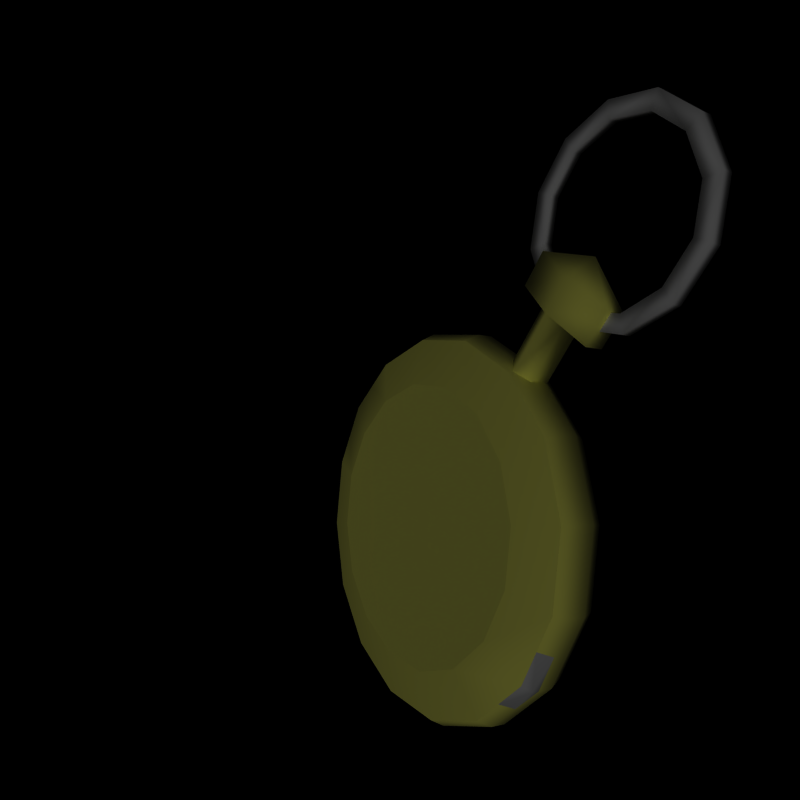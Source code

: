 # Source: pocket_watch.blend  (saved by Blender 2.49.2; exported with 4.5.12 LTS)
import bpy
from mathutils import Matrix  # noqa: F401  (used for matrix-valued properties, if any)

bpy.ops.wm.read_factory_settings(use_empty=True)
scene = bpy.context.scene
scene.name = 'Scene'

# ---- collections
col_collection_1 = bpy.data.collections.new('Collection 1'); scene.collection.children.link(col_collection_1)
col_collection_2 = bpy.data.collections.new('Collection 2'); scene.collection.children.link(col_collection_2)

# ---- materials (node trees are filled in below, after node groups)
mat_material_watch_face = bpy.data.materials.new('Material.watch_face')
mat_material_watch_face.alpha_threshold = 0.0
mat_material_watch_face.roughness = 0.5
mat_material_watch_face.line_color = (0.0, 0.0, 0.0, 1.0)
mat_material_steel1 = bpy.data.materials.new('Material.steel1')
mat_material_steel1.alpha_threshold = 0.0
mat_material_steel1.roughness = 0.5
mat_material_steel1.line_color = (0.0, 0.0, 0.0, 1.0)
mat_material_brass = bpy.data.materials.new('Material.brass')
mat_material_brass.alpha_threshold = 0.0
mat_material_brass.diffuse_color = (1.0, 1.0, 0.4, 1.0)
mat_material_brass.specular_color = (1.0, 1.0, 0.8)
mat_material_brass.roughness = 0.9
mat_material_brass.specular_intensity = 1.4
mat_material_brass.line_color = (0.0, 0.0, 0.0, 1.0)
mat_material_black = bpy.data.materials.new('Material.black')
mat_material_black.alpha_threshold = 0.0
mat_material_black.diffuse_color = (0.0, 0.0, 0.0, 1.0)
mat_material_black.roughness = 0.5
mat_material_black.line_color = (0.0, 0.0, 0.0, 1.0)
mat_material_glass = bpy.data.materials.new('Material.glass')
mat_material_glass.alpha_threshold = 0.0
mat_material_glass.roughness = 0.5
mat_material_glass.specular_intensity = 1.0

# ---- material node trees

# ---- world
world_world = bpy.data.worlds.new('World'); scene.world = world_world
world_world.color = (0.0, 0.0, 0.0)
world_world.use_sun_shadow = False
world_world.sun_shadow_jitter_overblur = 0.0
world_world.cycles.sampling_method = 'MANUAL'
world_world.cycles.sample_map_resolution = 256

# ---- cameras
cam_camera = bpy.data.cameras.new('Camera')
cam_camera.passepartout_alpha = 0.2
cam_camera.clip_end = 100.0
cam_camera.lens = 35.0
cam_camera.ortho_scale = 7.314
cam_camera.show_passepartout = False
cam_camera.show_safe_areas = True
cam_camera.dof.focus_distance = 0.0
cam_camera.dof.aperture_fstop = 128.0

# ---- lights
light_spot = bpy.data.lights.new('Spot', 'SUN')
light_spot.transmission_factor = 0.0
light_spot.cutoff_distance = 30.0
light_spot.angle = 1.571
light_spot.energy = 1.0
light_spot.shadow_buffer_clip_start = 1.001
light_spot.shadow_soft_size = 1.0
light_spot.shadow_cascade_max_distance = 1000.0
light_spot.cycles.use_multiple_importance_sampling = False

# ---- meshes
me_circle_013 = bpy.data.meshes.new('Circle.013')
me_circle_013.from_pydata([(-0.05007, 0.003986, -0.05007), (-0.0271, 0.003986, -0.06542), (1.246e-08, 0.003986, -0.07081), (0.0271, 0.003986, -0.06542), (0.05007, 0.003986, -0.05007), (0.05007, 0.003986, 0.05007), (0.06542, 0.003986, 0.0271), (0.07081, 0.003986, -1.742e-10), (0.06542, 0.003986, -0.0271), (-0.06542, 0.003986, -0.0271), (-0.07081, 0.003986, -1.742e-10), (-0.06542, 0.003986, 0.0271), (-0.05007, 0.003986, 0.05007), (-0.0271, 0.003986, 0.06542), (3.997e-08, 0.003986, 0.07081), (0.0271, 0.003986, 0.06542), (1.118e-08, 0.003986, -1.742e-10)], [], [(6, 16, 5), (7, 16, 6), (8, 16, 7), (4, 16, 8), (3, 16, 4), (2, 16, 3), (1, 16, 2), (0, 16, 1), (16, 0, 9), (10, 16, 9), (11, 16, 10), (12, 16, 11), (13, 16, 12), (14, 16, 13), (15, 16, 14), (5, 16, 15)])
me_circle_013.polygons.foreach_set('use_smooth', [True] * 16)
_uv = me_circle_013.uv_layers.new(name='UVTex')
_uv.uv.foreach_set('vector', [0.9487, 0.3142, 0.5, 0.5, 0.8434, 0.1566, 0.9856, 0.5, 0.5, 0.5, 0.9487, 0.3142, 0.9487, 0.6858, 0.5, 0.5, 0.9856, 0.5, 0.8434, 0.8434, 0.5, 0.5, 0.9487, 0.6858, 0.6858, 0.9487, 0.5, 0.5, 0.8434, 0.8434, 0.5, 0.9856, 0.5, 0.5, 0.6858, 0.9487, 0.3142, 0.9487, 0.5, 0.5, 0.5, 0.9856, 0.1566, 0.8434, 0.5, 0.5, 0.3142, 0.9487, 0.5, 0.5, 0.1566, 0.8434, 0.05133, 0.6858, 0.01436, 0.5, 0.5, 0.5, 0.05133, 0.6858, 0.05133, 0.3142, 0.5, 0.5, 0.01436, 0.5, 0.1566, 0.1566, 0.5, 0.5, 0.05133, 0.3142, 0.3142, 0.05133, 0.5, 0.5, 0.1566, 0.1566, 0.5, 0.01436, 0.5, 0.5, 0.3142, 0.05133, 0.6858, 0.05133, 0.5, 0.5, 0.5, 0.01436, 0.8434, 0.1566, 0.5, 0.5, 0.6858, 0.05133])
me_circle_013.materials.append(mat_material_watch_face)
me_circle_013.use_remesh_preserve_volume = False
me_circle_013.use_remesh_preserve_attributes = False
me_circle_013.use_mirror_vertex_groups = False
me_circle_013.update()
me_circle_007 = bpy.data.meshes.new('Circle.007')
me_circle_007.from_pydata([(0.04023, 0.1585, -0.001993), (0.04023, 0.137, -0.001993), (0.02945, 0.1183, -0.001993), (0.008886, 0.1075, -0.001993), (-0.008886, 0.1075, -0.001993), (-0.02945, 0.1183, -0.001993), (-0.04023, 0.137, -0.001993), (-0.04023, 0.1585, -0.001993), (-0.02945, 0.1772, -0.001993), (-0.01078, 0.188, -0.001993), (0.01078, 0.188, -0.001993), (0.02945, 0.1772, -0.001993), (0.03316, 0.1566, -0.001993), (0.03316, 0.1389, -0.001993), (0.02428, 0.1235, -0.001993), (0.008886, 0.1146, -0.001993), (-0.008886, 0.1146, -0.001993), (-0.02428, 0.1235, -0.001993), (-0.03316, 0.1389, -0.001993), (-0.03316, 0.1566, -0.001993), (-0.02428, 0.172, -0.001993), (-0.008886, 0.1809, -0.001993), (0.008886, 0.1809, -0.001993), (0.02428, 0.172, -0.001993), (0.04023, 0.1585, 0.001993), (0.04023, 0.137, 0.001993), (0.02945, 0.1183, 0.001993), (0.008886, 0.1075, 0.001993), (-0.008886, 0.1075, 0.001993), (-0.02945, 0.1183, 0.001993), (-0.04023, 0.137, 0.001993), (-0.04023, 0.1585, 0.001993), (-0.02945, 0.1772, 0.001993), (-0.01078, 0.188, 0.001993), (0.01078, 0.188, 0.001993), (0.02945, 0.1772, 0.001993), (0.03316, 0.1389, 0.001993), (0.03316, 0.1566, 0.001993), (0.02428, 0.1235, 0.001993), (0.008886, 0.1146, 0.001993), (-0.008886, 0.1146, 0.001993), (-0.02428, 0.1235, 0.001993), (-0.03316, 0.1389, 0.001993), (-0.03316, 0.1566, 0.001993), (-0.02428, 0.172, 0.001993), (-0.008886, 0.1809, 0.001993), (0.008886, 0.1809, 0.001993), (0.02428, 0.172, 0.001993)], [], [(12, 0, 1, 13), (2, 14, 13, 1), (3, 15, 14, 2), (5, 17, 16, 4), (6, 18, 17, 5), (7, 19, 18, 6), (8, 20, 19, 7), (9, 21, 20, 8), (9, 10, 22, 21), (11, 23, 22, 10), (11, 0, 12, 23), (0, 24, 25, 1), (1, 25, 26, 2), (2, 26, 27, 3), (4, 28, 29, 5), (5, 29, 30, 6), (6, 30, 31, 7), (7, 31, 32, 8), (8, 32, 33, 9), (10, 9, 33, 34), (10, 34, 35, 11), (0, 11, 35, 24), (13, 36, 37, 12), (14, 38, 36, 13), (15, 39, 38, 14), (17, 41, 40, 16), (18, 42, 41, 17), (19, 43, 42, 18), (20, 44, 43, 19), (21, 45, 44, 20), (21, 22, 46, 45), (23, 47, 46, 22), (23, 12, 37, 47), (35, 47, 37, 24), (35, 34, 46, 47), (33, 45, 46, 34), (33, 32, 44, 45), (32, 31, 43, 44), (31, 30, 42, 43), (30, 29, 41, 42), (29, 28, 40, 41), (27, 26, 38, 39), (26, 25, 36, 38), (25, 24, 37, 36)])
me_circle_007.polygons.foreach_set('use_smooth', [True] * 44)
me_circle_007.materials.append(mat_material_steel1)
me_circle_007.use_remesh_preserve_volume = False
me_circle_007.use_remesh_preserve_attributes = False
me_circle_007.use_mirror_vertex_groups = False
me_circle_007.update()
me_circle_006 = bpy.data.meshes.new('Circle.006')
me_circle_006.from_pydata([(0.006904, 0.08018, 0.003986), (0.006904, 0.08018, -0.003986), (4.436e-08, 0.08018, -0.007972), (-0.006904, 0.08018, -0.003986), (-0.006904, 0.08018, 0.003986), (4.912e-08, 0.08018, 0.007972), (0.006904, 0.107, 0.003986), (0.006904, 0.107, -0.003986), (-0.006904, 0.107, -0.003986), (-0.006904, 0.107, 0.003986), (4.912e-08, 0.107, 0.007972), (0.02071, 0.107, 0.003986), (0.02071, 0.107, -0.003986), (4.02e-08, 0.107, -0.007972), (-0.02071, 0.107, -0.003986), (-0.02071, 0.107, 0.003986), (0.02071, 0.122, 0.003986), (0.02071, 0.122, -0.003986), (4.02e-08, 0.122, -0.007972), (-0.02071, 0.122, -0.003986), (-0.02071, 0.122, 0.003986), (5.445e-08, 0.122, 0.007972), (4.657e-08, 0.132, -4.657e-10)], [], [(6, 0, 1, 7), (2, 13, 7, 1), (3, 8, 13, 2), (4, 9, 8, 3), (5, 10, 9, 4), (5, 0, 6, 10), (6, 7, 12, 11), (7, 13, 12), (13, 8, 14), (8, 9, 15, 14), (9, 10, 15), (10, 6, 11), (11, 12, 17, 16), (12, 13, 18, 17), (13, 14, 19, 18), (14, 15, 20, 19), (15, 10, 21, 20), (10, 11, 16, 21), (16, 17, 22), (17, 18, 22), (18, 19, 22), (19, 20, 22), (20, 21, 22), (21, 16, 22)])
me_circle_006.polygons.foreach_set('use_smooth', [True] * 24)
me_circle_006.materials.append(mat_material_brass)
me_circle_006.use_remesh_preserve_volume = False
me_circle_006.use_remesh_preserve_attributes = False
me_circle_006.use_mirror_vertex_groups = False
me_circle_006.update()
me_circle_001 = bpy.data.meshes.new('Circle.001')
me_circle_001.from_pydata([(-0.002526, 0.005015, -0.002528), (1.976e-06, 0.005015, -0.003575), (0.00253, 0.005015, -0.002528), (-0.001262, 0.005015, -0.003949), (0.001266, 0.005015, -0.003949), (-0.0006299, 0.005015, -0.01995), (1.978e-06, 0.005015, -0.05328), (0.0006339, 0.005015, -0.01995), (1.975e-06, 0.005015, 0.003574), (0.00253, 0.005015, 0.002527), (0.003577, 0.005015, -5.928e-07), (-0.003573, 0.005015, -5.949e-07), (-0.002526, 0.005015, 0.002527), (1.976e-06, 0.005015, -5.929e-07), (-0.002526, 0.004501, -0.002528), (-0.001262, 0.004501, -0.003949), (0.00253, 0.004501, -0.002528), (0.001266, 0.004501, -0.003949), (-0.0006299, 0.004501, -0.01995), (1.978e-06, 0.004501, -0.05328), (0.0006339, 0.004501, -0.01995), (1.975e-06, 0.004501, 0.003574), (-0.002526, 0.004501, 0.002527), (0.00253, 0.004501, 0.002527), (0.003577, 0.004501, -5.928e-07), (-0.003573, 0.004501, -5.949e-07)], [], [(8, 13, 12), (8, 9, 13), (9, 10, 13), (10, 2, 13), (0, 11, 13), (11, 12, 13), (0, 13, 1), (1, 13, 2), (1, 2, 4), (0, 1, 3), (0, 3, 15, 14), (4, 2, 16, 17), (5, 6, 19, 18), (6, 7, 20, 19), (7, 4, 17, 20), (3, 5, 18, 15), (8, 12, 22, 21), (9, 8, 21, 23), (10, 9, 23, 24), (12, 11, 25, 22), (11, 0, 14, 25), (2, 10, 24, 16), (5, 7, 6), (3, 4, 7, 5), (1, 4, 3)])
me_circle_001.polygons.foreach_set('use_smooth', [True] * 25)
me_circle_001.materials.append(mat_material_black)
me_circle_001.use_remesh_preserve_volume = False
me_circle_001.use_remesh_preserve_attributes = False
me_circle_001.use_mirror_vertex_groups = False
me_circle_001.update()
me_circle_025 = bpy.data.meshes.new('Circle.025')
me_circle_025.from_pydata([(-0.002528, 0.004501, -0.002535), (4.384e-09, 0.004501, -0.003582), (0.002528, 0.004501, -0.002535), (-0.001264, 0.004501, -0.003956), (0.001264, 0.004501, -0.003956), (-0.001264, 0.004501, -0.03048), (4.384e-09, 0.004501, -0.0378), (0.001264, 0.004501, -0.03048), (4.725e-09, 0.004501, 0.003567), (0.002528, 0.004501, 0.00252), (0.003575, 0.004501, -7.423e-06), (-0.003575, 0.004501, -7.423e-06), (-0.002528, 0.004501, 0.00252), (4.715e-09, 0.004501, -7.423e-06), (-0.002528, 0.003986, -0.002535), (-0.001264, 0.003986, -0.003956), (0.002528, 0.003986, -0.002535), (0.001264, 0.003986, -0.003956), (-0.001264, 0.003986, -0.03048), (4.384e-09, 0.003986, -0.0378), (0.001264, 0.003986, -0.03048), (4.725e-09, 0.003986, 0.003567), (-0.002528, 0.003986, 0.00252), (0.002528, 0.003986, 0.00252), (0.003575, 0.003986, -7.423e-06), (-0.003575, 0.003986, -7.423e-06)], [], [(8, 13, 12), (8, 9, 13), (9, 10, 13), (10, 2, 13), (0, 11, 13), (11, 12, 13), (0, 13, 1), (1, 13, 2), (1, 2, 4), (0, 1, 3), (0, 3, 15, 14), (4, 2, 16, 17), (5, 6, 19, 18), (6, 7, 20, 19), (7, 4, 17, 20), (3, 5, 18, 15), (8, 12, 22, 21), (9, 8, 21, 23), (10, 9, 23, 24), (12, 11, 25, 22), (11, 0, 14, 25), (2, 10, 24, 16), (5, 7, 6), (3, 4, 7, 5), (1, 4, 3)])
me_circle_025.polygons.foreach_set('use_smooth', [True] * 25)
me_circle_025.materials.append(mat_material_black)
me_circle_025.use_remesh_preserve_volume = False
me_circle_025.use_remesh_preserve_attributes = False
me_circle_025.use_mirror_vertex_groups = False
me_circle_025.update()
me_circle_020 = bpy.data.meshes.new('Circle.020')
me_circle_020.from_pydata([(0.0271, -2.038e-08, 0.06542), (3.997e-08, -2.038e-08, 0.07081), (-0.0271, -2.038e-08, 0.06542), (-0.05007, -2.41e-08, 0.05007), (-0.06542, -2.224e-08, 0.0271), (-0.07081, -2.06e-08, 0.0), (-0.06542, -1.852e-08, -0.0271), (0.06542, -1.852e-08, -0.0271), (0.07081, -2.06e-08, 0.0), (0.06542, -2.224e-08, 0.0271), (0.05007, -2.41e-08, 0.05007), (2.049e-08, -0.009375, 0.0), (0.07407, -0.009375, 0.03068), (0.05669, -0.009375, 0.05669), (0.08018, -0.009375, 0.0), (0.07407, -0.009375, -0.03068), (0.05669, -0.009375, -0.05669), (0.03068, -0.009375, -0.07407), (1.187e-08, -0.009375, -0.08018), (-0.03068, -0.009375, -0.07407), (-0.05669, -0.009375, -0.05669), (-0.07407, -0.009375, -0.03068), (-0.08018, -0.009375, 0.0), (-0.07407, -0.009375, 0.03068), (-0.05669, -0.009375, 0.05669), (-0.03068, -0.009375, 0.07407), (4.723e-08, -0.009375, 0.08018), (0.03068, -0.009375, 0.07407), (0.05891, -0.003154, 0.05891), (0.07696, -0.003154, 0.03188), (0.07696, 0.003154, 0.03188), (0.05891, 0.003154, 0.05891), (0.0833, -0.003154, -1.379e-10), (0.0833, 0.003154, 1.379e-10), (0.07696, -0.003154, -0.03188), (0.07696, 0.003154, -0.03188), (0.05891, -0.003154, -0.05891), (0.05891, 0.003154, -0.05891), (0.03188, -0.003154, -0.07696), (0.03188, 0.003154, -0.07696), (1.15e-08, -0.003154, -0.0833), (1.15e-08, 0.003154, -0.0833), (-0.03188, -0.003154, -0.07696), (-0.03188, 0.003154, -0.07696), (-0.05891, -0.003154, -0.05891), (-0.05891, 0.003154, -0.05891), (-0.07696, -0.003154, -0.03188), (-0.07696, 0.003154, -0.03188), (-0.0833, -0.003154, -1.379e-10), (-0.0833, 0.003154, 1.379e-10), (-0.07696, -0.003154, 0.03188), (-0.07696, 0.003154, 0.03188), (-0.05891, -0.003154, 0.05891), (-0.05891, 0.003154, 0.05891), (-0.03188, -0.003154, 0.07696), (-0.03188, 0.003154, 0.07696), (4.824e-08, -0.003154, 0.0833), (4.824e-08, 0.003154, 0.0833), (0.03188, -0.003154, 0.07696), (0.03188, 0.003154, 0.07696), (0.05669, 0.009375, 0.05669), (0.07407, 0.009375, 0.03068), (0.06831, 0.009375, 0.02829), (0.05228, 0.009375, 0.05228), (0.08018, 0.009375, 0.0), (0.07394, 0.009375, 0.0), (0.07407, 0.009375, -0.03068), (0.06831, 0.009375, -0.02829), (0.05669, 0.009375, -0.05669), (0.05228, 0.009375, -0.05228), (0.03068, 0.009375, -0.07407), (0.02829, 0.009375, -0.06831), (1.174e-08, 0.009375, -0.08018), (1.222e-08, 0.009375, -0.07394), (-0.03068, 0.009375, -0.07407), (-0.02829, 0.009375, -0.06831), (-0.05669, 0.009375, -0.05669), (-0.05228, 0.009375, -0.05228), (-0.07407, 0.009375, -0.03068), (-0.06831, 0.009375, -0.02829), (-0.08018, 0.009375, 0.0), (-0.07394, 0.009375, 0.0), (-0.07407, 0.009375, 0.03068), (-0.06831, 0.009375, 0.02829), (-0.05669, 0.009375, 0.05669), (-0.05228, 0.009375, 0.05228), (-0.03068, 0.009375, 0.07407), (-0.02829, 0.009375, 0.06831), (4.71e-08, 0.009375, 0.08018), (4.483e-08, 0.009375, 0.07394), (0.03068, 0.009375, 0.07407), (0.02829, 0.009375, 0.06831), (0.05007, 0.006308, 0.05007), (0.06542, 0.006308, 0.0271), (0.07081, 0.006308, 0.0), (0.06542, 0.006308, -0.0271), (0.05007, 0.006308, -0.05007), (0.0271, 0.006308, -0.06542), (1.246e-08, 0.006308, -0.07081), (-0.0271, 0.006308, -0.06542), (-0.05007, 0.006308, -0.05007), (-0.06542, 0.006308, -0.0271), (-0.07081, 0.006308, 0.0), (-0.06542, 0.006308, 0.0271), (-0.05007, 0.006308, 0.05007), (-0.0271, 0.006308, 0.06542), (4.369e-08, 0.006308, 0.07081), (0.0271, 0.006308, 0.06542), (0.05007, -3.166e-08, -0.05007), (0.0271, -3.539e-08, -0.06542), (1.246e-08, -3.539e-08, -0.07081), (-0.0271, -3.539e-08, -0.06542), (-0.05007, -3.166e-08, -0.05007)], [], [(11, 12, 13), (12, 11, 14), (14, 11, 15), (15, 11, 16), (16, 11, 17), (17, 11, 18), (18, 11, 19), (19, 11, 20), (20, 11, 21), (21, 11, 22), (22, 11, 23), (23, 11, 24), (24, 11, 25), (25, 11, 26), (26, 11, 27), (11, 13, 27), (30, 31, 28, 29), (33, 30, 29, 32), (35, 33, 32, 34), (37, 35, 34, 36), (39, 37, 36, 38), (41, 39, 38, 40), (43, 41, 40, 42), (45, 43, 42, 44), (47, 45, 44, 46), (49, 47, 46, 48), (51, 49, 48, 50), (53, 51, 50, 52), (55, 53, 52, 54), (57, 55, 54, 56), (59, 57, 56, 58), (31, 59, 58, 28), (62, 63, 60, 61), (65, 62, 61, 64), (67, 65, 64, 66), (69, 67, 66, 68), (71, 69, 68, 70), (73, 71, 70, 72), (75, 73, 72, 74), (77, 75, 74, 76), (79, 77, 76, 78), (81, 79, 78, 80), (83, 81, 80, 82), (85, 83, 82, 84), (87, 85, 84, 86), (89, 87, 86, 88), (91, 89, 88, 90), (63, 91, 90, 60), (12, 29, 28, 13), (14, 32, 29, 12), (15, 34, 32, 14), (16, 36, 34, 15), (17, 38, 36, 16), (18, 40, 38, 17), (19, 42, 40, 18), (20, 44, 42, 19), (21, 46, 44, 20), (22, 48, 46, 21), (23, 50, 48, 22), (24, 52, 50, 23), (25, 54, 52, 24), (26, 56, 54, 25), (27, 58, 56, 26), (58, 27, 13, 28), (30, 61, 60, 31), (33, 64, 61, 30), (35, 66, 64, 33), (37, 68, 66, 35), (39, 70, 68, 37), (41, 72, 70, 39), (43, 74, 72, 41), (45, 76, 74, 43), (47, 78, 76, 45), (49, 80, 78, 47), (51, 82, 80, 49), (53, 84, 82, 51), (55, 86, 84, 53), (57, 88, 86, 55), (59, 90, 88, 57), (90, 59, 31, 60), (62, 93, 92, 63), (65, 94, 93, 62), (67, 95, 94, 65), (69, 96, 95, 67), (71, 97, 96, 69), (73, 98, 97, 71), (75, 99, 98, 73), (77, 100, 99, 75), (79, 101, 100, 77), (81, 102, 101, 79), (83, 103, 102, 81), (85, 104, 103, 83), (87, 105, 104, 85), (89, 106, 105, 87), (91, 107, 106, 89), (107, 91, 63, 92), (92, 93, 9, 10), (93, 94, 8, 9), (94, 95, 7, 8), (95, 96, 108, 7), (96, 97, 109, 108), (97, 98, 110, 109), (98, 99, 111, 110), (99, 100, 112, 111), (100, 101, 6, 112), (101, 102, 5, 6), (102, 103, 4, 5), (103, 104, 3, 4), (104, 105, 2, 3), (105, 106, 1, 2), (0, 1, 106, 107), (10, 0, 107, 92)])
me_circle_020.polygons.foreach_set('use_smooth', [0, 0, 0, 0, 0, 0, 0, 0, 0, 0, 0, 0, 0, 0, 0, 0, 1, 1, 1, 1, 1, 1, 1, 1, 1, 1, 1, 1, 1, 1, 1, 1, 1, 1, 1, 1, 1, 1, 1, 1, 1, 1, 1, 1, 1, 1, 1, 1, 1, 1, 1, 1, 1, 1, 1, 1, 1, 1, 1, 1, 1, 1, 1, 1, 1, 1, 1, 1, 1, 1, 1, 1, 1, 1, 1, 1, 1, 1, 1, 1, 1, 1, 1, 1, 1, 1, 1, 1, 1, 1, 1, 1, 1, 1, 1, 1, 1, 1, 1, 1, 1, 1, 1, 1, 1, 1, 1, 1, 1, 1, 1, 1])
me_circle_020.materials.append(mat_material_brass)
me_circle_020.use_remesh_preserve_volume = False
me_circle_020.use_remesh_preserve_attributes = False
me_circle_020.use_mirror_vertex_groups = False
me_circle_020.update()
me_circle = bpy.data.meshes.new('Circle')
me_circle.from_pydata([(0.05669, 0.009375, 0.05669), (0.07407, 0.009375, 0.03068), (0.08018, 0.009375, 0.0), (0.07407, 0.009375, -0.03068), (0.05669, 0.009375, -0.05669), (0.03068, 0.009375, -0.07407), (1.174e-08, 0.009375, -0.08018), (-0.03068, 0.009375, -0.07407), (-0.05669, 0.009375, -0.05669), (-0.07407, 0.009375, -0.03068), (-0.08018, 0.009375, 0.0), (-0.07407, 0.009375, 0.03068), (-0.05669, 0.009375, 0.05669), (-0.03068, 0.009375, 0.07407), (4.71e-08, 0.009375, 0.08018), (0.03068, 0.009375, 0.07407), (1.49e-08, 0.01448, -2.233e-10), (0.05556, 0.01448, 0.02301), (0.02301, 0.01448, 0.05556), (3.85e-08, 0.01448, 0.06013), (-0.02301, 0.01448, 0.05556), (-0.04252, 0.01448, 0.04252), (-0.05556, 0.01448, 0.02301), (-0.06013, 0.01448, -1.069e-10), (-0.05556, 0.01448, -0.02301), (-0.04252, 0.01448, -0.04252), (-0.02301, 0.01448, -0.05556), (1.198e-08, 0.01448, -0.06013), (0.02301, 0.01448, -0.05556), (0.04252, 0.01448, -0.04252), (0.05556, 0.01448, -0.02301), (0.06013, 0.01448, -1.069e-10), (0.04252, 0.01448, 0.04252), (-0.07713, 0.009375, -0.01534), (-0.07713, 0.009375, 0.01534), (-0.0833, 0.003154, 2.719e-10), (-0.08025, 0.003154, -0.01534), (-0.08025, 0.003154, 0.01534), (0.08025, 0.003154, 0.01534), (0.08025, 0.003154, -0.01534), (0.0833, 0.003154, 2.719e-10), (0.07713, 0.009375, 0.01534), (0.07713, 0.009375, -0.01534), (0.0833, 0.006264, 1.36e-10), (-0.0833, 0.006264, 1.36e-10)], [], [(17, 16, 32), (32, 0, 1, 17), (31, 16, 17), (2, 31, 17, 1), (30, 16, 31), (3, 30, 31, 2), (29, 16, 30), (4, 29, 30, 3), (28, 16, 29), (5, 28, 29, 4), (27, 16, 28), (6, 27, 28, 5), (26, 16, 27), (7, 26, 27, 6), (25, 16, 26), (8, 25, 26, 7), (24, 16, 25), (9, 24, 25, 8), (23, 16, 24), (22, 16, 23), (21, 16, 22), (12, 21, 22, 11), (20, 16, 21), (13, 20, 21, 12), (19, 16, 20), (14, 19, 20, 13), (18, 16, 19), (15, 18, 19, 14), (32, 16, 18), (0, 32, 18, 15), (33, 23, 24), (9, 33, 24), (33, 10, 23), (34, 22, 23), (10, 34, 23), (34, 11, 22), (43, 41, 38), (2, 41, 43), (43, 38, 40), (43, 39, 42), (40, 39, 43), (43, 42, 2), (44, 33, 36), (35, 44, 36), (44, 10, 33), (44, 37, 34), (10, 44, 34), (44, 35, 37)])
me_circle.polygons.foreach_set('use_smooth', [0, 1, 0, 1, 0, 1, 0, 1, 0, 1, 0, 1, 0, 1, 0, 1, 0, 1, 0, 0, 0, 1, 0, 1, 0, 1, 0, 1, 0, 1, 1, 1, 1, 1, 1, 1, 1, 1, 1, 1, 1, 1, 1, 1, 1, 1, 1, 1])
me_circle.polygons.foreach_set('material_index', [0, 0, 0, 0, 0, 0, 0, 0, 0, 0, 0, 0, 0, 0, 0, 0, 0, 0, 0, 0, 0, 0, 0, 0, 0, 0, 0, 0, 0, 0, 0, 0, 0, 0, 0, 0, 1, 1, 1, 1, 1, 1, 1, 1, 1, 1, 1, 1])
me_circle.materials.append(mat_material_brass)
me_circle.materials.append(mat_material_steel1)
me_circle.use_remesh_preserve_volume = False
me_circle.use_remesh_preserve_attributes = False
me_circle.use_mirror_vertex_groups = False
me_circle.update()
me_circle_021 = bpy.data.meshes.new('Circle.021')
me_circle_021.from_pydata([(1.49e-08, 0.006308, 2.328e-10), (0.0271, 0.006308, 0.06542), (4.369e-08, 0.006308, 0.07081), (-0.0271, 0.006308, 0.06542), (-0.05007, 0.006308, 0.05007), (-0.06542, 0.006308, 0.0271), (-0.07081, 0.006308, 2.328e-10), (-0.06542, 0.006308, -0.0271), (-0.05007, 0.006308, -0.05007), (-0.0271, 0.006308, -0.06542), (1.246e-08, 0.006308, -0.07081), (0.0271, 0.006308, -0.06542), (0.05007, 0.006308, -0.05007), (0.06542, 0.006308, -0.0271), (0.07081, 0.006308, 2.328e-10), (0.06542, 0.006308, 0.0271), (0.05007, 0.006308, 0.05007)], [], [(16, 0, 1), (1, 0, 2), (2, 0, 3), (3, 0, 4), (4, 0, 5), (5, 0, 6), (6, 0, 7), (7, 0, 8), (8, 0, 9), (9, 0, 10), (10, 0, 11), (11, 0, 12), (12, 0, 13), (13, 0, 14), (14, 0, 15), (15, 0, 16)])
me_circle_021.polygons.foreach_set('use_smooth', [True] * 16)
me_circle_021.materials.append(mat_material_glass)
me_circle_021.use_remesh_preserve_volume = False
me_circle_021.use_remesh_preserve_attributes = False
me_circle_021.use_mirror_vertex_groups = False
me_circle_021.update()
arm_armature = bpy.data.armatures.new('Armature')  # bones are not reproduced

# ---- objects
ob_armature = bpy.data.objects.new('Armature', arm_armature)
ob_circle_004 = bpy.data.objects.new('Circle.004', me_circle_013)
ob_circle_002 = bpy.data.objects.new('Circle.002', me_circle_007)
ob_circle_001 = bpy.data.objects.new('Circle.001', me_circle_006)
ob_minutes = bpy.data.objects.new('minutes', me_circle_001)
ob_hours = bpy.data.objects.new('hours', me_circle_025)
ob_circle_013 = bpy.data.objects.new('Circle.013', me_circle_020)
ob_lamp = bpy.data.objects.new('Lamp', light_spot)
ob_camera = bpy.data.objects.new('Camera', cam_camera)
ob_cover = bpy.data.objects.new('cover', me_circle)
ob_circle_014 = bpy.data.objects.new('Circle.014', me_circle_021)

# ---- transforms, parenting, visibility, modifiers, constraints
ob_armature.location = (-0.07971, 2.484e-09, 0.006264)
ob_armature.lock_rotations_4d = False
ob_armature.empty_display_type = 'ARROWS'
ob_armature.show_in_front = True
ob_armature.lineart.crease_threshold = 0.0
ob_circle_004.location = (0.0, 0.0, 0.0)
ob_circle_004.rotation_euler = (1.571, 0.0, 0.0)
ob_circle_004.lock_rotations_4d = False
ob_circle_004.empty_display_type = 'ARROWS'
ob_circle_004.lineart.crease_threshold = 0.0
ob_circle_002.location = (0.0, 0.0, 0.0)
ob_circle_002.lock_rotations_4d = False
ob_circle_002.empty_display_type = 'ARROWS'
ob_circle_002.lineart.crease_threshold = 0.0
ob_circle_001.location = (0.0, 0.0, 0.0)
ob_circle_001.lock_rotations_4d = False
ob_circle_001.empty_display_type = 'ARROWS'
ob_circle_001.lineart.crease_threshold = 0.0
ob_minutes.location = (0.0, 0.0, 0.0)
ob_minutes.rotation_euler = (1.571, 0.0, 0.0)
ob_minutes.lock_rotations_4d = False
ob_minutes.empty_display_type = 'ARROWS'
ob_minutes.lineart.crease_threshold = 0.0
_vg = ob_minutes.vertex_groups.new(name='Group')
_vg.add([0, 1, 2, 3, 4, 5, 6, 7, 8, 9, 10, 11, 12, 13, 14, 15, 16, 17, 18, 19, 20, 21, 22, 23, 24, 25], 1.0, 'REPLACE')
_vg = ob_minutes.vertex_groups.new(name='minutes')
_vg.add([0, 1, 2, 3, 4, 5, 6, 7, 8, 9, 10, 11, 12, 13, 14, 15, 16, 17, 18, 19, 20, 21, 22, 23, 24, 25], 1.0, 'REPLACE')
_m = ob_minutes.modifiers.new('Armature', 'ARMATURE')
_m.object = ob_armature
_m.use_bone_envelopes = True
ob_hours.location = (0.0, 0.0, 0.0)
ob_hours.rotation_euler = (1.571, 0.0, 0.0)
ob_hours.lock_rotations_4d = False
ob_hours.empty_display_type = 'ARROWS'
ob_hours.lineart.crease_threshold = 0.0
_vg = ob_hours.vertex_groups.new(name='hours')
_vg.add([0, 1, 2, 3, 4, 5, 6, 7, 8, 9, 10, 11, 12, 13, 14, 15, 16, 17, 18, 19, 20, 21, 22, 23, 24, 25], 1.0, 'REPLACE')
_m = ob_hours.modifiers.new('Armature', 'ARMATURE')
_m.object = ob_armature
_m.use_bone_envelopes = True
ob_circle_013.location = (0.0, 0.0, 0.0)
ob_circle_013.rotation_euler = (1.571, 0.0, 0.0)
ob_circle_013.lock_rotations_4d = False
ob_circle_013.empty_display_type = 'ARROWS'
ob_circle_013.lineart.crease_threshold = 0.0
ob_lamp.location = (16.63, 6.944, 5.904)
ob_lamp.rotation_euler = (6.934, 0.05522, 1.866)
ob_lamp.lock_rotations_4d = False
ob_lamp.empty_display_type = 'ARROWS'
ob_lamp.color = (0.0, 0.0, 0.0, 0.0)
ob_lamp.lineart.crease_threshold = 0.0
ob_camera.location = (0.1893, 0.2006, 0.2024)
ob_camera.rotation_euler = (0.1083, 0.993, 0.7536)
ob_camera.scale = (0.025, 0.025, 0.025)
ob_camera.lock_rotations_4d = False
ob_camera.empty_display_type = 'ARROWS'
ob_camera.color = (0.0, 0.0, 0.0, 0.0)
ob_camera.display_type = 'WIRE'
ob_camera.lineart.crease_threshold = 0.0
ob_cover.location = (0.0, 0.0, 0.0)
ob_cover.rotation_euler = (1.571, 0.0, 0.0)
ob_cover.lock_rotations_4d = False
ob_cover.empty_display_type = 'ARROWS'
ob_cover.lineart.crease_threshold = 0.0
_vg = ob_cover.vertex_groups.new(name='Bone')
for _i, _w in zip([0, 1, 2, 3, 4, 5, 6, 7, 8, 9, 10, 11, 12, 13, 14, 15, 16, 17, 18, 19, 20, 21, 22, 23, 24, 25, 26, 27, 28, 29, 30, 31, 32, 33, 34, 38, 39, 40, 41, 42, 43, 44], [1.0, 1.0, 1.0, 1.0, 1.0, 1.0, 1.0, 1.0, 1.0, 1.0, 1.0, 1.0, 1.0, 1.0, 1.0, 1.0, 1.0, 1.0, 1.0, 1.0, 1.0, 1.0, 1.0, 1.0, 1.0, 1.0, 1.0, 1.0, 1.0, 1.0, 1.0, 1.0, 1.0, 1.0, 1.0, 1.0, 1.0, 1.0, 1.0, 1.0, 1.0, 0.5]): _vg.add([_i], _w, 'REPLACE')
_m = ob_cover.modifiers.new('Armature', 'ARMATURE')
_m.object = ob_armature
_m.use_bone_envelopes = True
ob_circle_014.location = (0.0, 0.0, 0.0)
ob_circle_014.rotation_euler = (1.571, 0.0, 0.0)
ob_circle_014.lock_rotations_4d = False
ob_circle_014.empty_display_type = 'ARROWS'
ob_circle_014.lineart.crease_threshold = 0.0

# ---- collection membership
col_collection_1.objects.link(ob_armature)
col_collection_1.objects.link(ob_circle_004)
col_collection_1.objects.link(ob_circle_002)
col_collection_1.objects.link(ob_circle_001)
col_collection_1.objects.link(ob_minutes)
col_collection_1.objects.link(ob_hours)
col_collection_1.objects.link(ob_circle_013)
col_collection_1.objects.link(ob_lamp)
col_collection_1.objects.link(ob_camera)
col_collection_2.objects.link(ob_cover)
col_collection_2.objects.link(ob_circle_014)

# ---- scene / render settings (as saved in the file)
scene.camera = ob_camera
scene.frame_start = 1; scene.frame_end = 1; scene.frame_set(1)
scene.render.engine = 'BLENDER_EEVEE_NEXT'
scene.render.image_settings.color_mode = 'RGB'
scene.render.image_settings.compression = 90
scene.render.resolution_x = 512
scene.render.resolution_y = 512
scene.render.pixel_aspect_x = 100.0
scene.render.pixel_aspect_y = 100.0
scene.render.fps = 12
scene.render.dither_intensity = 0.0
scene.render.use_compositing = False
scene.render.use_sequencer = False
scene.render.bake_margin = 2
scene.render.bake_bias = 0.0
scene.render.use_stamp_time = False
scene.render.use_stamp_date = False
scene.render.use_stamp_frame = False
scene.render.use_stamp_camera = False
scene.render.use_stamp_scene = False
scene.render.use_stamp_filename = False
scene.render.use_stamp_render_time = False
scene.render.stamp_font_size = 0
scene.cycles.use_denoising = False
scene.cycles.samples = 10
scene.cycles.sampling_pattern = 'TABULATED_SOBOL'
scene.cycles.light_sampling_threshold = 0.0
scene.cycles.use_adaptive_sampling = False
scene.cycles.use_light_tree = False
scene.cycles.blur_glossy = 0.0
scene.cycles.volume_bounces = 1
scene.cycles.pixel_filter_type = 'GAUSSIAN'
scene.cycles.sample_clamp_indirect = 0.0
scene.view_settings.view_transform = 'Raw'
bpy.context.view_layer.update()
